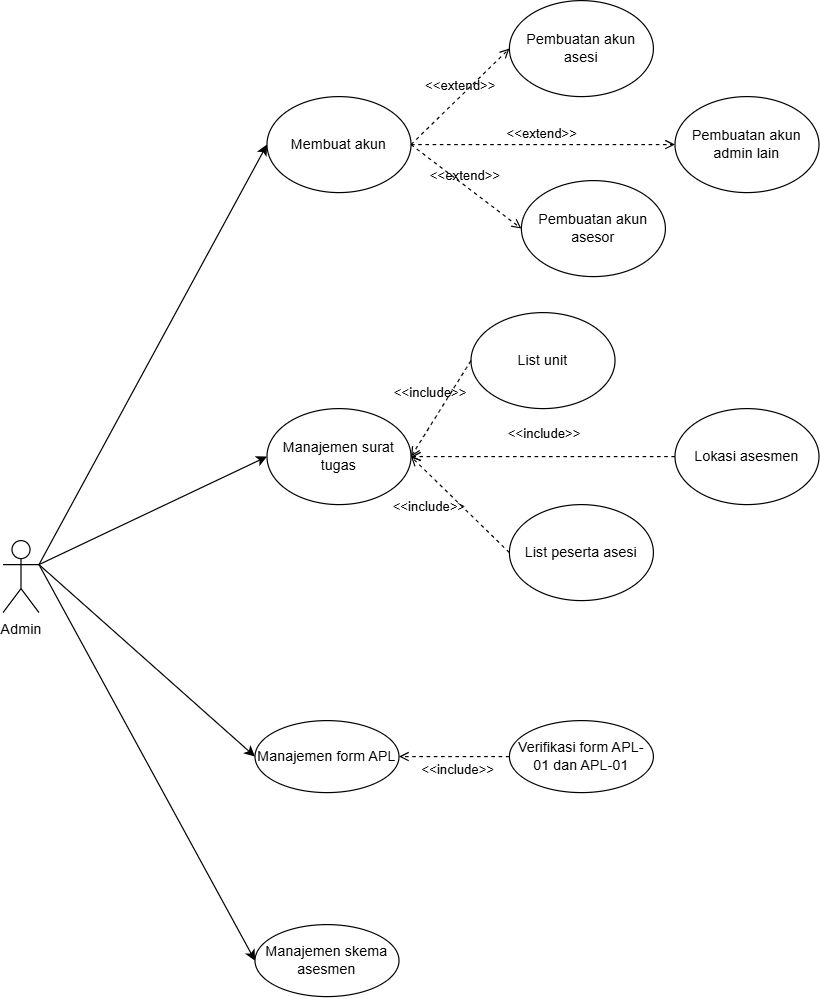

The diagram above was exported from draw.io. Its source (the exported page's mxGraphModel, read from the mxfile embedded in the PNG):
<mxGraphModel dx="1419" dy="1420" grid="1" gridSize="10" guides="1" tooltips="1" connect="1" arrows="1" fold="1" page="1" pageScale="1" pageWidth="827" pageHeight="1169" math="0" shadow="0">
  <root>
    <mxCell id="0" />
    <mxCell id="1" parent="0" />
    <mxCell id="0aNYpNHxoiCOMQBoO1Nx-21" style="rounded=0;orthogonalLoop=1;jettySize=auto;html=1;entryX=0;entryY=0.5;entryDx=0;entryDy=0;exitX=1;exitY=0.3333333333333333;exitDx=0;exitDy=0;exitPerimeter=0;" edge="1" parent="1" source="0aNYpNHxoiCOMQBoO1Nx-24" target="0aNYpNHxoiCOMQBoO1Nx-25">
      <mxGeometry relative="1" as="geometry">
        <mxPoint x="950" y="420" as="sourcePoint" />
      </mxGeometry>
    </mxCell>
    <mxCell id="0aNYpNHxoiCOMQBoO1Nx-22" style="rounded=0;orthogonalLoop=1;jettySize=auto;html=1;entryX=0;entryY=0.5;entryDx=0;entryDy=0;exitX=1;exitY=0.3333333333333333;exitDx=0;exitDy=0;exitPerimeter=0;" edge="1" parent="1" source="0aNYpNHxoiCOMQBoO1Nx-24" target="0aNYpNHxoiCOMQBoO1Nx-41">
      <mxGeometry relative="1" as="geometry">
        <mxPoint x="1120.0000000000068" y="690" as="targetPoint" />
      </mxGeometry>
    </mxCell>
    <mxCell id="0aNYpNHxoiCOMQBoO1Nx-23" style="rounded=0;orthogonalLoop=1;jettySize=auto;html=1;entryX=0;entryY=0.5;entryDx=0;entryDy=0;exitX=1;exitY=0.3333333333333333;exitDx=0;exitDy=0;exitPerimeter=0;" edge="1" parent="1" source="0aNYpNHxoiCOMQBoO1Nx-24" target="0aNYpNHxoiCOMQBoO1Nx-33">
      <mxGeometry relative="1" as="geometry">
        <mxPoint x="1120.0000000000068" y="550" as="targetPoint" />
      </mxGeometry>
    </mxCell>
    <mxCell id="0aNYpNHxoiCOMQBoO1Nx-24" value="Admin" style="shape=umlActor;verticalLabelPosition=bottom;verticalAlign=top;html=1;outlineConnect=0;" vertex="1" parent="1">
      <mxGeometry x="900" y="640" width="30" height="60" as="geometry" />
    </mxCell>
    <mxCell id="0aNYpNHxoiCOMQBoO1Nx-25" value="Membuat akun" style="ellipse;whiteSpace=wrap;html=1;" vertex="1" parent="1">
      <mxGeometry x="1120" y="270" width="120" height="80" as="geometry" />
    </mxCell>
    <mxCell id="0aNYpNHxoiCOMQBoO1Nx-26" value="Pembuatan akun asesi" style="ellipse;whiteSpace=wrap;html=1;" vertex="1" parent="1">
      <mxGeometry x="1322" y="190" width="120" height="80" as="geometry" />
    </mxCell>
    <mxCell id="0aNYpNHxoiCOMQBoO1Nx-27" value="Pembuatan akun asesor" style="ellipse;whiteSpace=wrap;html=1;" vertex="1" parent="1">
      <mxGeometry x="1332" y="340" width="120" height="80" as="geometry" />
    </mxCell>
    <mxCell id="0aNYpNHxoiCOMQBoO1Nx-28" value="&amp;lt;&amp;lt;extend&amp;gt;&amp;gt;" style="html=1;verticalAlign=bottom;labelBackgroundColor=none;endArrow=open;endFill=0;dashed=1;rounded=0;exitX=1;exitY=0.5;exitDx=0;exitDy=0;entryX=0;entryY=0.5;entryDx=0;entryDy=0;" edge="1" parent="1" source="0aNYpNHxoiCOMQBoO1Nx-25" target="0aNYpNHxoiCOMQBoO1Nx-26">
      <mxGeometry width="160" relative="1" as="geometry">
        <mxPoint x="1240" y="260" as="sourcePoint" />
        <mxPoint x="1310" y="260" as="targetPoint" />
      </mxGeometry>
    </mxCell>
    <mxCell id="0aNYpNHxoiCOMQBoO1Nx-29" value="&amp;lt;&amp;lt;extend&amp;gt;&amp;gt;" style="html=1;verticalAlign=bottom;labelBackgroundColor=none;endArrow=open;endFill=0;dashed=1;rounded=0;exitX=1;exitY=0.5;exitDx=0;exitDy=0;entryX=0;entryY=0.5;entryDx=0;entryDy=0;" edge="1" parent="1" source="0aNYpNHxoiCOMQBoO1Nx-25" target="0aNYpNHxoiCOMQBoO1Nx-27">
      <mxGeometry width="160" relative="1" as="geometry">
        <mxPoint x="1250" y="320" as="sourcePoint" />
        <mxPoint x="1320" y="240" as="targetPoint" />
      </mxGeometry>
    </mxCell>
    <mxCell id="0aNYpNHxoiCOMQBoO1Nx-30" value="Pembuatan akun admin lain" style="ellipse;whiteSpace=wrap;html=1;" vertex="1" parent="1">
      <mxGeometry x="1460" y="270" width="120" height="80" as="geometry" />
    </mxCell>
    <mxCell id="0aNYpNHxoiCOMQBoO1Nx-31" value="&amp;lt;&amp;lt;extend&amp;gt;&amp;gt;" style="html=1;verticalAlign=bottom;labelBackgroundColor=none;endArrow=open;endFill=0;dashed=1;rounded=0;exitX=1;exitY=0.5;exitDx=0;exitDy=0;entryX=0;entryY=0.5;entryDx=0;entryDy=0;" edge="1" parent="1" source="0aNYpNHxoiCOMQBoO1Nx-25" target="0aNYpNHxoiCOMQBoO1Nx-30">
      <mxGeometry width="160" relative="1" as="geometry">
        <mxPoint x="1250" y="320" as="sourcePoint" />
        <mxPoint x="1332" y="240" as="targetPoint" />
      </mxGeometry>
    </mxCell>
    <mxCell id="0aNYpNHxoiCOMQBoO1Nx-33" value="Manajemen surat tugas" style="ellipse;whiteSpace=wrap;html=1;" vertex="1" parent="1">
      <mxGeometry x="1120" y="530" width="120" height="80" as="geometry" />
    </mxCell>
    <mxCell id="0aNYpNHxoiCOMQBoO1Nx-34" value="List unit" style="ellipse;whiteSpace=wrap;html=1;" vertex="1" parent="1">
      <mxGeometry x="1290" y="450" width="120" height="80" as="geometry" />
    </mxCell>
    <mxCell id="0aNYpNHxoiCOMQBoO1Nx-35" value="Lokasi asesmen" style="ellipse;whiteSpace=wrap;html=1;" vertex="1" parent="1">
      <mxGeometry x="1460" y="530" width="120" height="80" as="geometry" />
    </mxCell>
    <mxCell id="0aNYpNHxoiCOMQBoO1Nx-36" value="&amp;lt;&amp;lt;include&amp;gt;&amp;gt;" style="html=1;verticalAlign=bottom;labelBackgroundColor=none;endArrow=open;endFill=0;dashed=1;rounded=0;exitX=0;exitY=0.5;exitDx=0;exitDy=0;entryX=1;entryY=0.5;entryDx=0;entryDy=0;" edge="1" parent="1" source="0aNYpNHxoiCOMQBoO1Nx-34" target="0aNYpNHxoiCOMQBoO1Nx-33">
      <mxGeometry y="-10" width="160" relative="1" as="geometry">
        <mxPoint x="1300" y="460" as="sourcePoint" />
        <mxPoint x="1060" y="470" as="targetPoint" />
        <mxPoint as="offset" />
      </mxGeometry>
    </mxCell>
    <mxCell id="0aNYpNHxoiCOMQBoO1Nx-37" value="&amp;lt;&amp;lt;include&amp;gt;&amp;gt;" style="html=1;verticalAlign=bottom;labelBackgroundColor=none;endArrow=open;endFill=0;dashed=1;rounded=0;exitX=0;exitY=0.5;exitDx=0;exitDy=0;" edge="1" parent="1" source="0aNYpNHxoiCOMQBoO1Nx-42">
      <mxGeometry x="0.2069" y="26" width="160" relative="1" as="geometry">
        <mxPoint x="1300" y="500" as="sourcePoint" />
        <mxPoint x="1240" y="570" as="targetPoint" />
        <mxPoint as="offset" />
      </mxGeometry>
    </mxCell>
    <mxCell id="0aNYpNHxoiCOMQBoO1Nx-38" value="&amp;lt;&amp;lt;include&amp;gt;&amp;gt;" style="html=1;verticalAlign=bottom;labelBackgroundColor=none;endArrow=open;endFill=0;dashed=1;rounded=0;exitX=0;exitY=0.5;exitDx=0;exitDy=0;" edge="1" parent="1" source="0aNYpNHxoiCOMQBoO1Nx-35">
      <mxGeometry y="-10" width="160" relative="1" as="geometry">
        <mxPoint x="1350" y="620" as="sourcePoint" />
        <mxPoint x="1240" y="570" as="targetPoint" />
        <mxPoint as="offset" />
      </mxGeometry>
    </mxCell>
    <mxCell id="0aNYpNHxoiCOMQBoO1Nx-39" value="Manajemen form APL" style="ellipse;whiteSpace=wrap;html=1;" vertex="1" parent="1">
      <mxGeometry x="1110" y="790" width="120" height="60" as="geometry" />
    </mxCell>
    <mxCell id="0aNYpNHxoiCOMQBoO1Nx-40" value="Verifikasi form APL-01 dan APL-01" style="ellipse;whiteSpace=wrap;html=1;" vertex="1" parent="1">
      <mxGeometry x="1322" y="790" width="120" height="60" as="geometry" />
    </mxCell>
    <mxCell id="0aNYpNHxoiCOMQBoO1Nx-41" value="Manajemen skema asesmen" style="ellipse;whiteSpace=wrap;html=1;" vertex="1" parent="1">
      <mxGeometry x="1110" y="960" width="120" height="60" as="geometry" />
    </mxCell>
    <mxCell id="0aNYpNHxoiCOMQBoO1Nx-42" value="List peserta asesi" style="ellipse;whiteSpace=wrap;html=1;" vertex="1" parent="1">
      <mxGeometry x="1322" y="610" width="120" height="80" as="geometry" />
    </mxCell>
    <mxCell id="0aNYpNHxoiCOMQBoO1Nx-43" value="&amp;lt;&amp;lt;include&amp;gt;&amp;gt;" style="html=1;verticalAlign=bottom;labelBackgroundColor=none;endArrow=open;endFill=0;dashed=1;rounded=0;exitX=0;exitY=0.5;exitDx=0;exitDy=0;entryX=1;entryY=0.5;entryDx=0;entryDy=0;" edge="1" parent="1" source="0aNYpNHxoiCOMQBoO1Nx-40" target="0aNYpNHxoiCOMQBoO1Nx-39">
      <mxGeometry x="-0.087" y="20" width="160" relative="1" as="geometry">
        <mxPoint x="1332" y="660" as="sourcePoint" />
        <mxPoint x="1250" y="580" as="targetPoint" />
        <mxPoint as="offset" />
      </mxGeometry>
    </mxCell>
    <mxCell id="0aNYpNHxoiCOMQBoO1Nx-44" style="rounded=0;orthogonalLoop=1;jettySize=auto;html=1;entryX=0;entryY=0.5;entryDx=0;entryDy=0;" edge="1" parent="1" target="0aNYpNHxoiCOMQBoO1Nx-39">
      <mxGeometry relative="1" as="geometry">
        <mxPoint x="1130" y="580" as="targetPoint" />
        <mxPoint x="930" y="660" as="sourcePoint" />
      </mxGeometry>
    </mxCell>
  </root>
</mxGraphModel>